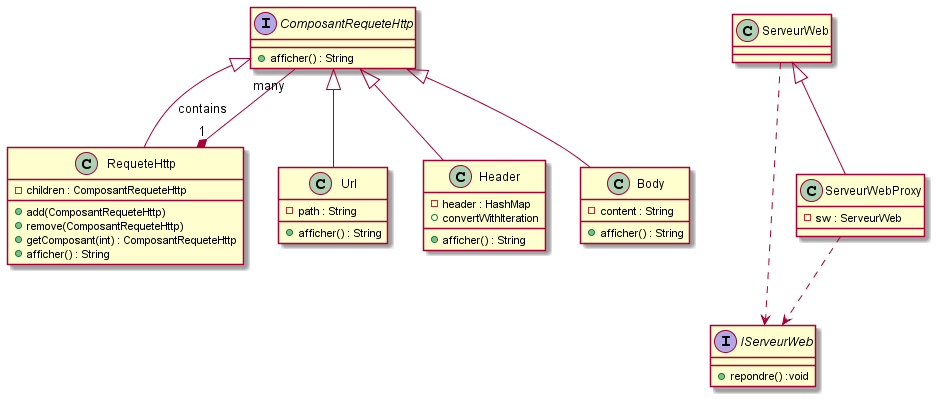

The diagram above was rendered by PlantUML. Its source (embedded in the PNG):
@startuml exemple

interface ComposantRequeteHttp {
     + afficher() : String   
}
class RequeteHttp{
    - children : ComposantRequeteHttp
    + add(ComposantRequeteHttp)
    + remove(ComposantRequeteHttp)
    + getComposant(int) : ComposantRequeteHttp
    + afficher() : String
}
class Url{
    - path : String
    + afficher() : String
}
class Header{
    - header : HashMap
    + convertWithIteration
    + afficher() : String
}
class Body{
    - content : String
    + afficher() : String
}

RequeteHttp "1" *-- "many" ComposantRequeteHttp
ComposantRequeteHttp <|-- RequeteHttp : contains
ComposantRequeteHttp <|-- Url
ComposantRequeteHttp <|-- Header
ComposantRequeteHttp <|-- Body

interface IServeurWeb {
     + repondre() :void   
}

class ServeurWeb
class ServeurWebProxy{
    - sw : ServeurWeb
}

ServeurWebProxy ..> IServeurWeb
ServeurWeb ..> IServeurWeb
ServeurWeb <|-- ServeurWebProxy


@enduml